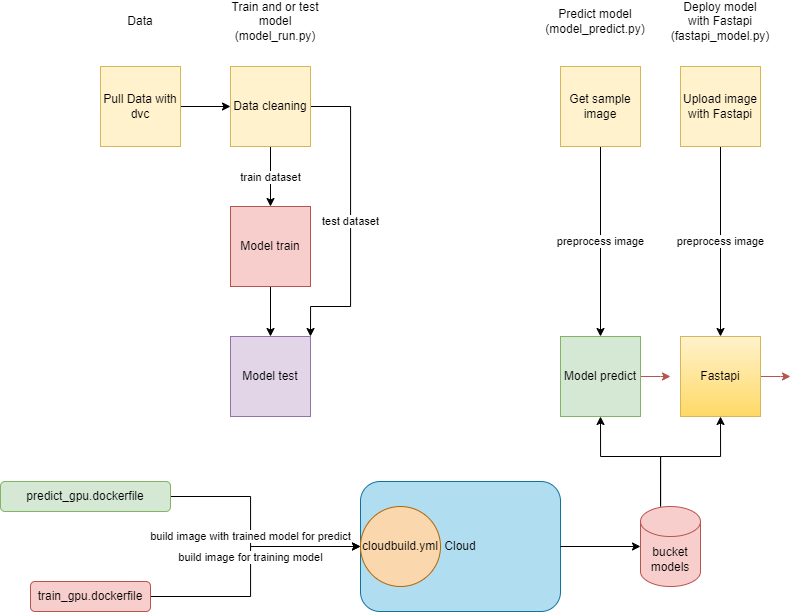

The diagram above was exported from draw.io. Its source (the exported page's mxGraphModel, read from the mxfile embedded in the PNG):
<mxGraphModel dx="1303" dy="764" grid="1" gridSize="10" guides="1" tooltips="1" connect="1" arrows="1" fold="1" page="1" pageScale="1" pageWidth="850" pageHeight="1100" math="0" shadow="0">
  <root>
    <mxCell id="0" />
    <mxCell id="1" parent="0" />
    <mxCell id="Kswzq_QUiPaElNXqjYUk-7" style="edgeStyle=orthogonalEdgeStyle;rounded=0;orthogonalLoop=1;jettySize=auto;html=1;entryX=0;entryY=0.5;entryDx=0;entryDy=0;" parent="1" source="Kswzq_QUiPaElNXqjYUk-3" target="Kswzq_QUiPaElNXqjYUk-8" edge="1">
      <mxGeometry relative="1" as="geometry">
        <mxPoint x="310" y="110" as="targetPoint" />
      </mxGeometry>
    </mxCell>
    <mxCell id="Kswzq_QUiPaElNXqjYUk-3" value="Pull Data with dvc" style="whiteSpace=wrap;html=1;aspect=fixed;fillColor=#fff2cc;strokeColor=#d6b656;" parent="1" vertex="1">
      <mxGeometry x="160" y="70" width="80" height="80" as="geometry" />
    </mxCell>
    <mxCell id="Kswzq_QUiPaElNXqjYUk-11" value="train dataset" style="edgeStyle=orthogonalEdgeStyle;rounded=0;orthogonalLoop=1;jettySize=auto;html=1;entryX=0.5;entryY=0;entryDx=0;entryDy=0;" parent="1" source="Kswzq_QUiPaElNXqjYUk-8" target="Kswzq_QUiPaElNXqjYUk-10" edge="1">
      <mxGeometry relative="1" as="geometry" />
    </mxCell>
    <mxCell id="Kswzq_QUiPaElNXqjYUk-14" value="test dataset" style="edgeStyle=orthogonalEdgeStyle;rounded=0;orthogonalLoop=1;jettySize=auto;html=1;entryX=1;entryY=0;entryDx=0;entryDy=0;" parent="1" source="Kswzq_QUiPaElNXqjYUk-8" target="Kswzq_QUiPaElNXqjYUk-13" edge="1">
      <mxGeometry relative="1" as="geometry">
        <Array as="points">
          <mxPoint x="410" y="110" />
          <mxPoint x="410" y="310" />
          <mxPoint x="370" y="310" />
        </Array>
      </mxGeometry>
    </mxCell>
    <mxCell id="Kswzq_QUiPaElNXqjYUk-8" value="Data cleaning" style="whiteSpace=wrap;html=1;aspect=fixed;fillColor=#fff2cc;strokeColor=#d6b656;" parent="1" vertex="1">
      <mxGeometry x="290" y="70" width="80" height="80" as="geometry" />
    </mxCell>
    <mxCell id="TLQ_kU5ls79L9-5xnCgj-2" style="edgeStyle=orthogonalEdgeStyle;rounded=0;orthogonalLoop=1;jettySize=auto;html=1;entryX=0.5;entryY=0;entryDx=0;entryDy=0;" parent="1" source="Kswzq_QUiPaElNXqjYUk-10" target="Kswzq_QUiPaElNXqjYUk-13" edge="1">
      <mxGeometry relative="1" as="geometry" />
    </mxCell>
    <mxCell id="Kswzq_QUiPaElNXqjYUk-10" value="Model train" style="whiteSpace=wrap;html=1;aspect=fixed;fillColor=#f8cecc;strokeColor=#b85450;" parent="1" vertex="1">
      <mxGeometry x="290" y="210" width="80" height="80" as="geometry" />
    </mxCell>
    <mxCell id="Kswzq_QUiPaElNXqjYUk-13" value="Model test" style="whiteSpace=wrap;html=1;aspect=fixed;fillColor=#e1d5e7;strokeColor=#9673a6;" parent="1" vertex="1">
      <mxGeometry x="290" y="340" width="80" height="80" as="geometry" />
    </mxCell>
    <mxCell id="jA2nFcte2RfbgB_3NSRp-8" style="edgeStyle=orthogonalEdgeStyle;rounded=0;orthogonalLoop=1;jettySize=auto;html=1;fillColor=#f8cecc;gradientColor=#ea6b66;strokeColor=#b85450;" parent="1" source="Kswzq_QUiPaElNXqjYUk-16" edge="1">
      <mxGeometry relative="1" as="geometry">
        <mxPoint x="730" y="380" as="targetPoint" />
      </mxGeometry>
    </mxCell>
    <mxCell id="Kswzq_QUiPaElNXqjYUk-16" value="Model predict" style="whiteSpace=wrap;html=1;aspect=fixed;fillColor=#d5e8d4;strokeColor=#82b366;" parent="1" vertex="1">
      <mxGeometry x="620" y="340" width="80" height="80" as="geometry" />
    </mxCell>
    <mxCell id="Kswzq_QUiPaElNXqjYUk-26" value="Data" style="text;html=1;strokeColor=none;fillColor=none;align=center;verticalAlign=middle;whiteSpace=wrap;rounded=0;" parent="1" vertex="1">
      <mxGeometry x="170" y="10" width="60" height="30" as="geometry" />
    </mxCell>
    <mxCell id="Kswzq_QUiPaElNXqjYUk-27" value="Train and or test model&lt;br&gt;(model_run.py)" style="text;html=1;strokeColor=none;fillColor=none;align=center;verticalAlign=middle;whiteSpace=wrap;rounded=0;" parent="1" vertex="1">
      <mxGeometry x="290" y="10" width="90" height="30" as="geometry" />
    </mxCell>
    <mxCell id="Kswzq_QUiPaElNXqjYUk-28" value="Predict model&lt;br&gt;(model_predict.py)" style="text;html=1;strokeColor=none;fillColor=none;align=center;verticalAlign=middle;whiteSpace=wrap;rounded=0;" parent="1" vertex="1">
      <mxGeometry x="610" y="10" width="90" height="30" as="geometry" />
    </mxCell>
    <mxCell id="Kswzq_QUiPaElNXqjYUk-29" value="Cloud" style="rounded=1;whiteSpace=wrap;html=1;fillColor=#b1ddf0;strokeColor=#10739e;" parent="1" vertex="1">
      <mxGeometry x="420" y="485" width="200" height="130" as="geometry" />
    </mxCell>
    <mxCell id="Kswzq_QUiPaElNXqjYUk-35" value="build image for training model" style="edgeStyle=orthogonalEdgeStyle;rounded=0;orthogonalLoop=1;jettySize=auto;html=1;entryX=0;entryY=0.5;entryDx=0;entryDy=0;" parent="1" source="Kswzq_QUiPaElNXqjYUk-31" target="Kswzq_QUiPaElNXqjYUk-33" edge="1">
      <mxGeometry x="0.0647" relative="1" as="geometry">
        <Array as="points">
          <mxPoint x="310" y="600" />
          <mxPoint x="310" y="550" />
        </Array>
        <mxPoint as="offset" />
      </mxGeometry>
    </mxCell>
    <mxCell id="Kswzq_QUiPaElNXqjYUk-31" value="train_gpu.dockerfile" style="rounded=1;whiteSpace=wrap;html=1;fillColor=#f8cecc;strokeColor=#b85450;" parent="1" vertex="1">
      <mxGeometry x="90" y="585" width="120" height="30" as="geometry" />
    </mxCell>
    <mxCell id="Kswzq_QUiPaElNXqjYUk-34" value="build image with trained model for predict" style="edgeStyle=orthogonalEdgeStyle;rounded=0;orthogonalLoop=1;jettySize=auto;html=1;entryX=0;entryY=0.5;entryDx=0;entryDy=0;" parent="1" source="Kswzq_QUiPaElNXqjYUk-32" target="Kswzq_QUiPaElNXqjYUk-29" edge="1">
      <mxGeometry relative="1" as="geometry">
        <Array as="points">
          <mxPoint x="310" y="500" />
          <mxPoint x="310" y="550" />
        </Array>
      </mxGeometry>
    </mxCell>
    <mxCell id="Kswzq_QUiPaElNXqjYUk-32" value="predict_gpu.dockerfile" style="rounded=1;whiteSpace=wrap;html=1;fillColor=#d5e8d4;strokeColor=#82b366;" parent="1" vertex="1">
      <mxGeometry x="60" y="485" width="170" height="30" as="geometry" />
    </mxCell>
    <mxCell id="Kswzq_QUiPaElNXqjYUk-33" value="cloudbuild.yml" style="ellipse;whiteSpace=wrap;html=1;aspect=fixed;fillColor=#fad7ac;strokeColor=#b46504;" parent="1" vertex="1">
      <mxGeometry x="420" y="510" width="80" height="80" as="geometry" />
    </mxCell>
    <mxCell id="TLQ_kU5ls79L9-5xnCgj-1" value="preprocess image" style="edgeStyle=orthogonalEdgeStyle;rounded=0;orthogonalLoop=1;jettySize=auto;html=1;entryX=0.5;entryY=0;entryDx=0;entryDy=0;" parent="1" source="Kswzq_QUiPaElNXqjYUk-42" target="Kswzq_QUiPaElNXqjYUk-16" edge="1">
      <mxGeometry relative="1" as="geometry" />
    </mxCell>
    <mxCell id="Kswzq_QUiPaElNXqjYUk-42" value="Get sample image" style="whiteSpace=wrap;html=1;aspect=fixed;fillColor=#fff2cc;strokeColor=#d6b656;" parent="1" vertex="1">
      <mxGeometry x="620" y="70" width="80" height="80" as="geometry" />
    </mxCell>
    <mxCell id="jA2nFcte2RfbgB_3NSRp-7" style="edgeStyle=orthogonalEdgeStyle;rounded=0;orthogonalLoop=1;jettySize=auto;html=1;entryX=0.5;entryY=1;entryDx=0;entryDy=0;" parent="1" source="iLj7w5a6WGNHiW2Hn_l1-9" target="jA2nFcte2RfbgB_3NSRp-3" edge="1">
      <mxGeometry relative="1" as="geometry">
        <Array as="points">
          <mxPoint x="720" y="460" />
          <mxPoint x="780" y="460" />
        </Array>
      </mxGeometry>
    </mxCell>
    <mxCell id="TLQ_kU5ls79L9-5xnCgj-4" style="edgeStyle=orthogonalEdgeStyle;rounded=0;orthogonalLoop=1;jettySize=auto;html=1;entryX=0.5;entryY=1;entryDx=0;entryDy=0;" parent="1" source="iLj7w5a6WGNHiW2Hn_l1-9" target="Kswzq_QUiPaElNXqjYUk-16" edge="1">
      <mxGeometry relative="1" as="geometry">
        <Array as="points">
          <mxPoint x="720" y="460" />
          <mxPoint x="660" y="460" />
        </Array>
      </mxGeometry>
    </mxCell>
    <mxCell id="iLj7w5a6WGNHiW2Hn_l1-9" value="bucket models" style="shape=cylinder3;whiteSpace=wrap;html=1;boundedLbl=1;backgroundOutline=1;size=15;fillColor=#f8cecc;strokeColor=#b85450;" parent="1" vertex="1">
      <mxGeometry x="700" y="510" width="60" height="80" as="geometry" />
    </mxCell>
    <mxCell id="iLj7w5a6WGNHiW2Hn_l1-10" style="edgeStyle=orthogonalEdgeStyle;rounded=0;orthogonalLoop=1;jettySize=auto;html=1;entryX=0;entryY=0.5;entryDx=0;entryDy=0;entryPerimeter=0;" parent="1" source="Kswzq_QUiPaElNXqjYUk-29" target="iLj7w5a6WGNHiW2Hn_l1-9" edge="1">
      <mxGeometry relative="1" as="geometry" />
    </mxCell>
    <mxCell id="jA2nFcte2RfbgB_3NSRp-10" style="edgeStyle=orthogonalEdgeStyle;rounded=0;orthogonalLoop=1;jettySize=auto;html=1;fillColor=#f8cecc;strokeColor=#b85450;" parent="1" source="jA2nFcte2RfbgB_3NSRp-3" edge="1">
      <mxGeometry relative="1" as="geometry">
        <mxPoint x="850" y="380" as="targetPoint" />
      </mxGeometry>
    </mxCell>
    <mxCell id="jA2nFcte2RfbgB_3NSRp-3" value="Fastapi" style="whiteSpace=wrap;html=1;aspect=fixed;fillColor=#fff2cc;strokeColor=#d6b656;gradientColor=#ffd966;" parent="1" vertex="1">
      <mxGeometry x="740" y="340" width="80" height="80" as="geometry" />
    </mxCell>
    <mxCell id="jA2nFcte2RfbgB_3NSRp-6" value="preprocess image" style="edgeStyle=orthogonalEdgeStyle;rounded=0;orthogonalLoop=1;jettySize=auto;html=1;entryX=0.5;entryY=0;entryDx=0;entryDy=0;" parent="1" source="jA2nFcte2RfbgB_3NSRp-5" target="jA2nFcte2RfbgB_3NSRp-3" edge="1">
      <mxGeometry relative="1" as="geometry" />
    </mxCell>
    <mxCell id="jA2nFcte2RfbgB_3NSRp-5" value="Upload image with Fastapi" style="whiteSpace=wrap;html=1;aspect=fixed;fillColor=#fff2cc;strokeColor=#d6b656;" parent="1" vertex="1">
      <mxGeometry x="740" y="70" width="80" height="80" as="geometry" />
    </mxCell>
    <mxCell id="d2vQQPkICWvCZu19MAw2-1" value="Deploy model&lt;br&gt;with Fastapi&lt;br&gt;(fastapi_model.py)" style="text;html=1;strokeColor=none;fillColor=none;align=center;verticalAlign=middle;whiteSpace=wrap;rounded=0;" vertex="1" parent="1">
      <mxGeometry x="735" y="10" width="90" height="30" as="geometry" />
    </mxCell>
  </root>
</mxGraphModel>